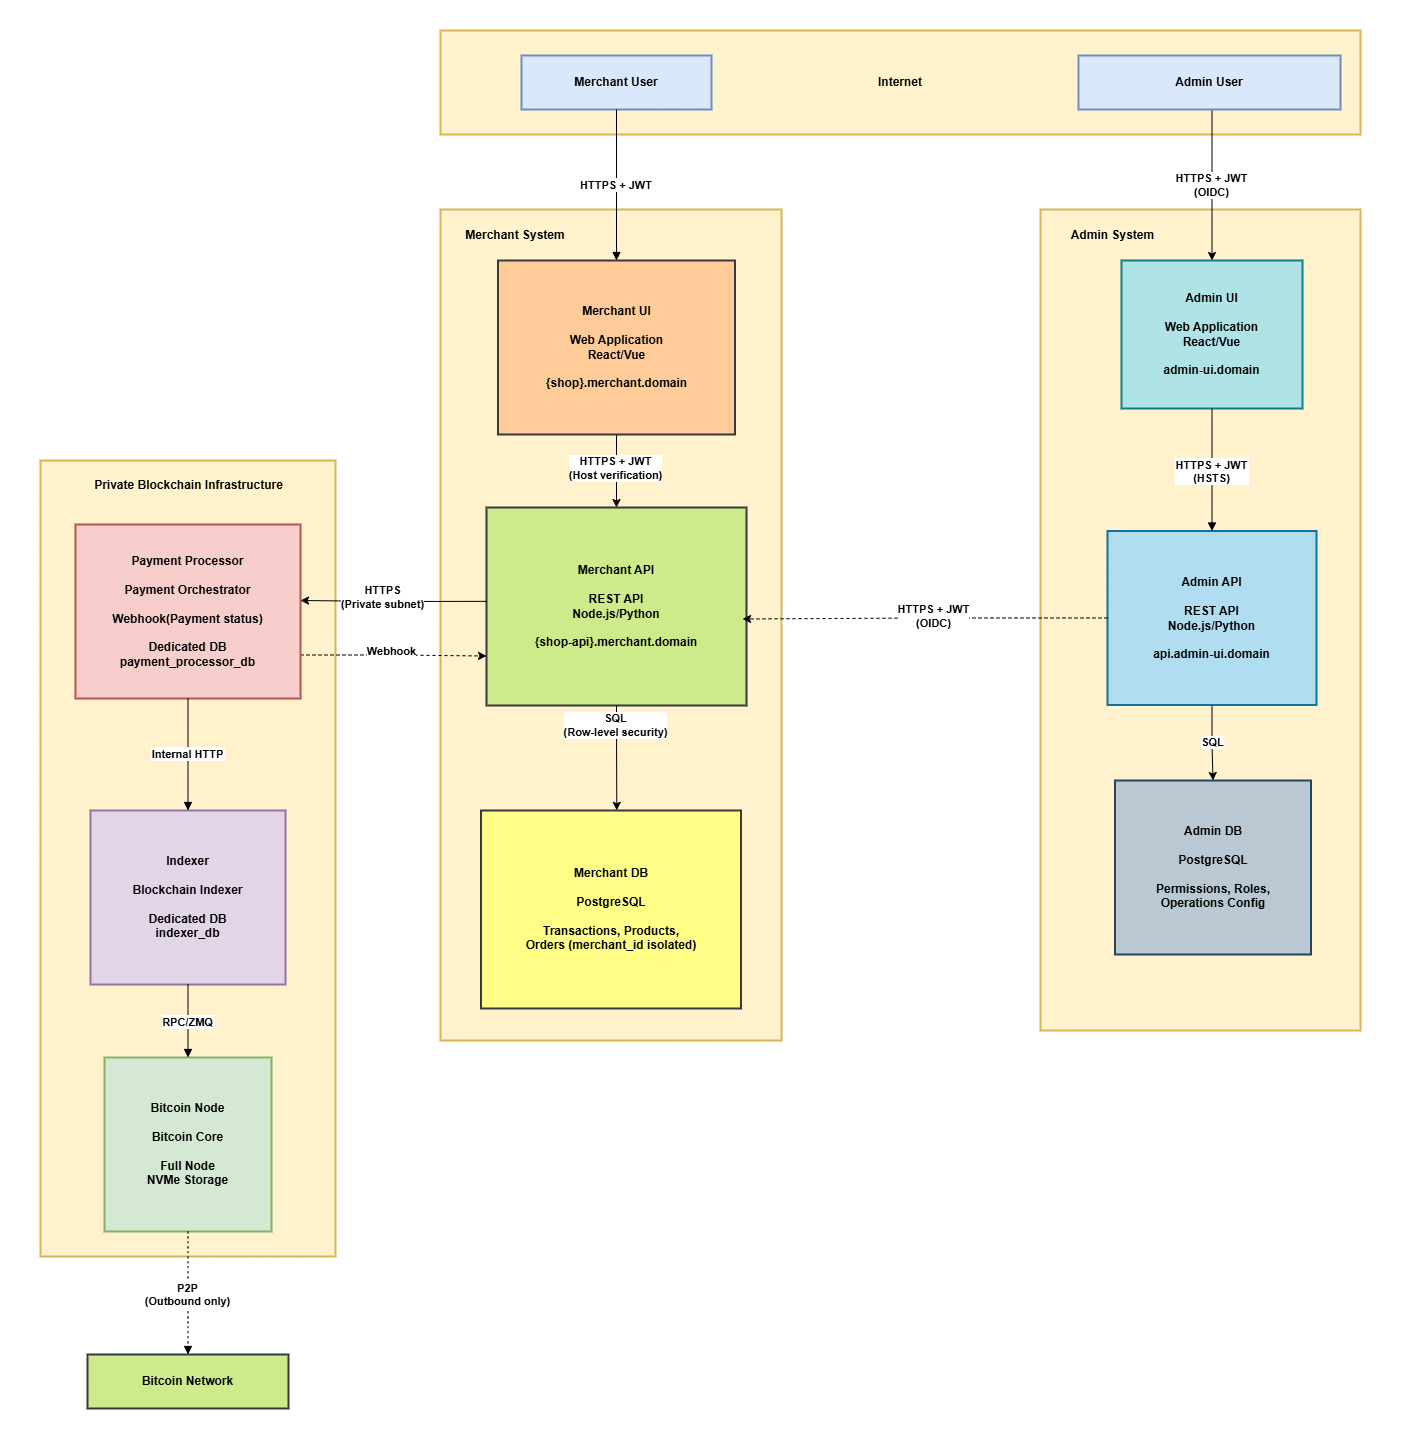

The diagram above was exported from draw.io. Its source (the exported page's mxGraphModel, read from the mxfile embedded in the PNG):
<mxGraphModel dx="2570" dy="1488" grid="1" gridSize="10" guides="1" tooltips="1" connect="1" arrows="1" fold="1" page="1" pageScale="1" pageWidth="850" pageHeight="1100" math="0" shadow="0">
  <root>
    <mxCell id="0" />
    <mxCell id="1" parent="0" />
    <mxCell id="tGlD--9q6XUqc12aGCL1-1" parent="1" style="whiteSpace=wrap;strokeWidth=2;fillColor=#fff2cc;strokeColor=#d6b656;" value="" vertex="1">
      <mxGeometry height="796" width="295" x="70" y="770" as="geometry" />
    </mxCell>
    <mxCell id="tGlD--9q6XUqc12aGCL1-2" parent="1" style="whiteSpace=wrap;strokeWidth=2;fillColor=#fff2cc;strokeColor=#d6b656;" value="" vertex="1">
      <mxGeometry height="831" width="341" x="470" y="519" as="geometry" />
    </mxCell>
    <mxCell id="tGlD--9q6XUqc12aGCL1-3" parent="1" style="whiteSpace=wrap;strokeWidth=2;fillColor=#fff2cc;strokeColor=#d6b656;" value="" vertex="1">
      <mxGeometry height="821" width="320" x="1070" y="519" as="geometry" />
    </mxCell>
    <mxCell id="tGlD--9q6XUqc12aGCL1-4" parent="1" style="whiteSpace=wrap;strokeWidth=2;fillColor=#fff2cc;strokeColor=#d6b656;fontStyle=1" value="Internet" vertex="1">
      <mxGeometry height="104" width="920" x="470" y="340" as="geometry" />
    </mxCell>
    <mxCell id="REEV9zs5ZHDIZJxxlM1w-1" edge="1" parent="1" source="tGlD--9q6XUqc12aGCL1-5" style="edgeStyle=orthogonalEdgeStyle;rounded=0;orthogonalLoop=1;jettySize=auto;html=1;exitX=0.5;exitY=1;exitDx=0;exitDy=0;entryX=0.5;entryY=0;entryDx=0;entryDy=0;" target="tGlD--9q6XUqc12aGCL1-7">
      <mxGeometry relative="1" as="geometry">
        <Array as="points">
          <mxPoint x="1242" y="369" />
        </Array>
      </mxGeometry>
    </mxCell>
    <mxCell id="REEV9zs5ZHDIZJxxlM1w-2" connectable="0" parent="REEV9zs5ZHDIZJxxlM1w-1" style="edgeLabel;html=1;align=center;verticalAlign=middle;resizable=0;points=[];" value="&lt;b&gt;&lt;font style=&quot;font-size: 11px;&quot;&gt;HTTPS + JWT&lt;br style=&quot;padding: 0px; margin: 0px;&quot;&gt;(OIDC)&lt;/font&gt;&lt;/b&gt;" vertex="1">
      <mxGeometry relative="1" x="0.0267" y="-1" as="geometry">
        <mxPoint x="-1" y="47" as="offset" />
      </mxGeometry>
    </mxCell>
    <mxCell id="tGlD--9q6XUqc12aGCL1-5" parent="1" style="whiteSpace=wrap;strokeWidth=2;fillColor=#dae8fc;strokeColor=#6c8ebf;fontStyle=1" value="Admin User" vertex="1">
      <mxGeometry height="54" width="262" x="1108" y="365" as="geometry" />
    </mxCell>
    <mxCell id="tGlD--9q6XUqc12aGCL1-6" parent="1" style="whiteSpace=wrap;strokeWidth=2;fillColor=#dae8fc;strokeColor=#6c8ebf;fontStyle=1" value="Merchant User" vertex="1">
      <mxGeometry height="54" width="190" x="551" y="365" as="geometry" />
    </mxCell>
    <mxCell id="tGlD--9q6XUqc12aGCL1-7" parent="1" style="whiteSpace=wrap;strokeWidth=2;fillColor=#b0e3e6;strokeColor=#0e8088;fontStyle=1" value="Admin UI&#10;&#10;Web Application&#10;React/Vue&#10;&#10;admin-ui.domain" vertex="1">
      <mxGeometry height="148" width="181" x="1151" y="570" as="geometry" />
    </mxCell>
    <mxCell id="REEV9zs5ZHDIZJxxlM1w-4" edge="1" parent="1" source="tGlD--9q6XUqc12aGCL1-8" style="edgeStyle=orthogonalEdgeStyle;rounded=0;orthogonalLoop=1;jettySize=auto;html=1;entryX=0.5;entryY=0;entryDx=0;entryDy=0;" target="tGlD--9q6XUqc12aGCL1-9">
      <mxGeometry relative="1" as="geometry" />
    </mxCell>
    <mxCell id="REEV9zs5ZHDIZJxxlM1w-5" connectable="0" parent="REEV9zs5ZHDIZJxxlM1w-4" style="edgeLabel;html=1;align=center;verticalAlign=middle;resizable=0;points=[];" value="&lt;b&gt;SQL&lt;/b&gt;" vertex="1">
      <mxGeometry relative="1" x="-0.1581" as="geometry">
        <mxPoint x="-1" y="4" as="offset" />
      </mxGeometry>
    </mxCell>
    <mxCell id="tGlD--9q6XUqc12aGCL1-8" parent="1" style="whiteSpace=wrap;strokeWidth=2;fillColor=#b1ddf0;strokeColor=#10739e;fontStyle=1" value="Admin API&#10;&#10;REST API&#10;Node.js/Python&#10;&#10;api.admin-ui.domain" vertex="1">
      <mxGeometry height="174" width="209" x="1137" y="840.5" as="geometry" />
    </mxCell>
    <mxCell id="tGlD--9q6XUqc12aGCL1-9" parent="1" style="whiteSpace=wrap;strokeWidth=2;fillColor=#bac8d3;strokeColor=#23445d;fontStyle=1" value="Admin DB&#10;&#10;PostgreSQL&#10;&#10;Permissions, Roles,&#10;Operations Config" vertex="1">
      <mxGeometry height="174" width="196" x="1144.5" y="1090" as="geometry" />
    </mxCell>
    <mxCell id="REEV9zs5ZHDIZJxxlM1w-10" edge="1" parent="1" source="tGlD--9q6XUqc12aGCL1-10" style="edgeStyle=orthogonalEdgeStyle;rounded=0;orthogonalLoop=1;jettySize=auto;html=1;" target="tGlD--9q6XUqc12aGCL1-11" value="">
      <mxGeometry relative="1" as="geometry" />
    </mxCell>
    <mxCell id="REEV9zs5ZHDIZJxxlM1w-11" connectable="0" parent="REEV9zs5ZHDIZJxxlM1w-10" style="edgeLabel;html=1;align=center;verticalAlign=middle;resizable=0;points=[];" value="&lt;b&gt;HTTPS + JWT&lt;br style=&quot;padding: 0px; margin: 0px;&quot;&gt;(Host verification)&lt;/b&gt;" vertex="1">
      <mxGeometry relative="1" x="-0.0968" y="-2" as="geometry">
        <mxPoint as="offset" />
      </mxGeometry>
    </mxCell>
    <mxCell id="tGlD--9q6XUqc12aGCL1-10" parent="1" style="whiteSpace=wrap;strokeWidth=2;fillColor=#ffcc99;strokeColor=#36393d;fontStyle=1" value="Merchant UI&#10;&#10;Web Application&#10;React/Vue&#10;&#10;{shop}.merchant.domain" vertex="1">
      <mxGeometry height="174" width="237" x="527.5" y="570" as="geometry" />
    </mxCell>
    <mxCell id="tGlD--9q6XUqc12aGCL1-11" parent="1" style="whiteSpace=wrap;strokeWidth=2;fillColor=#cdeb8b;strokeColor=#36393d;fontStyle=1" value="Merchant API&#10;&#10;REST API&#10;Node.js/Python&#10;&#10;{shop-api}.merchant.domain" vertex="1">
      <mxGeometry height="198" width="260" x="516" y="817" as="geometry" />
    </mxCell>
    <mxCell id="tGlD--9q6XUqc12aGCL1-12" parent="1" style="whiteSpace=wrap;strokeWidth=2;fillColor=#ffff88;strokeColor=#36393d;fontStyle=1;" value="Merchant DB&#10;&#10;PostgreSQL&#10;&#10;Transactions, Products,&#10;Orders (merchant_id isolated)" vertex="1">
      <mxGeometry height="198" width="260" x="510.5" y="1120" as="geometry" />
    </mxCell>
    <mxCell id="REEV9zs5ZHDIZJxxlM1w-16" edge="1" parent="1" source="tGlD--9q6XUqc12aGCL1-13" style="edgeStyle=orthogonalEdgeStyle;rounded=0;orthogonalLoop=1;jettySize=auto;html=1;exitX=1;exitY=0.75;exitDx=0;exitDy=0;entryX=0;entryY=0.75;entryDx=0;entryDy=0;dashed=1;" target="tGlD--9q6XUqc12aGCL1-11">
      <mxGeometry relative="1" as="geometry" />
    </mxCell>
    <mxCell id="REEV9zs5ZHDIZJxxlM1w-17" connectable="0" parent="REEV9zs5ZHDIZJxxlM1w-16" style="edgeLabel;html=1;align=center;verticalAlign=middle;resizable=0;points=[];" value="&lt;b&gt;Webhook&lt;/b&gt;" vertex="1">
      <mxGeometry relative="1" x="-0.0339" y="5" as="geometry">
        <mxPoint as="offset" />
      </mxGeometry>
    </mxCell>
    <mxCell id="tGlD--9q6XUqc12aGCL1-13" parent="1" style="whiteSpace=wrap;strokeWidth=2;fillColor=#f8cecc;strokeColor=#b85450;fontStyle=1" value="Payment Processor&#10;&#10;Payment Orchestrator&#10;&#10;Webhook(Payment status)&#10;&#10;Dedicated DB&#10;payment_processor_db" vertex="1">
      <mxGeometry height="174" width="225" x="105" y="834" as="geometry" />
    </mxCell>
    <mxCell id="tGlD--9q6XUqc12aGCL1-14" parent="1" style="whiteSpace=wrap;strokeWidth=2;fillColor=#e1d5e7;strokeColor=#9673a6;fontStyle=1" value="Indexer&#10;&#10;Blockchain Indexer&#10;&#10;Dedicated DB&#10;indexer_db" vertex="1">
      <mxGeometry height="174" width="195" x="120" y="1120" as="geometry" />
    </mxCell>
    <mxCell id="tGlD--9q6XUqc12aGCL1-15" parent="1" style="whiteSpace=wrap;strokeWidth=2;fillColor=#d5e8d4;strokeColor=#82b366;fontStyle=1" value="Bitcoin Node&#10;&#10;Bitcoin Core&#10;&#10;Full Node&#10;NVMe Storage" vertex="1">
      <mxGeometry height="174" width="167" x="134" y="1367" as="geometry" />
    </mxCell>
    <mxCell id="tGlD--9q6XUqc12aGCL1-16" parent="1" style="whiteSpace=wrap;strokeWidth=2;fillColor=#cdeb8b;strokeColor=#36393d;fontStyle=1" value="Bitcoin Network" vertex="1">
      <mxGeometry height="54" width="201" x="117" y="1664" as="geometry" />
    </mxCell>
    <mxCell id="tGlD--9q6XUqc12aGCL1-18" edge="1" parent="1" source="tGlD--9q6XUqc12aGCL1-7" style="curved=1;startArrow=none;endArrow=block;exitX=0.5;exitY=1;entryX=0.5;entryY=0;rounded=0;fontStyle=1" target="tGlD--9q6XUqc12aGCL1-8" value="HTTPS + JWT&#10;(HSTS)">
      <mxGeometry relative="1" as="geometry">
        <Array as="points" />
      </mxGeometry>
    </mxCell>
    <mxCell id="tGlD--9q6XUqc12aGCL1-21" edge="1" parent="1" source="tGlD--9q6XUqc12aGCL1-6" style="curved=1;startArrow=none;endArrow=block;exitX=0.5;exitY=1;entryX=0.5;entryY=0;rounded=0;fontStyle=1" target="tGlD--9q6XUqc12aGCL1-10" value="HTTPS + JWT">
      <mxGeometry relative="1" as="geometry">
        <Array as="points" />
      </mxGeometry>
    </mxCell>
    <mxCell id="tGlD--9q6XUqc12aGCL1-25" edge="1" parent="1" source="tGlD--9q6XUqc12aGCL1-13" style="curved=1;startArrow=none;endArrow=block;exitX=0.5;exitY=1;entryX=0.5;entryY=0;rounded=0;fontStyle=1" target="tGlD--9q6XUqc12aGCL1-14" value="Internal HTTP">
      <mxGeometry relative="1" as="geometry">
        <Array as="points" />
      </mxGeometry>
    </mxCell>
    <mxCell id="tGlD--9q6XUqc12aGCL1-27" edge="1" parent="1" source="tGlD--9q6XUqc12aGCL1-14" style="curved=1;startArrow=none;endArrow=block;exitX=0.5;exitY=1;entryX=0.5;entryY=0;rounded=0;fontStyle=1" target="tGlD--9q6XUqc12aGCL1-15" value="RPC/ZMQ">
      <mxGeometry relative="1" as="geometry">
        <Array as="points" />
      </mxGeometry>
    </mxCell>
    <mxCell id="tGlD--9q6XUqc12aGCL1-28" edge="1" parent="1" source="tGlD--9q6XUqc12aGCL1-15" style="curved=1;dashed=1;dashPattern=2 3;startArrow=none;endArrow=block;exitX=0.5;exitY=1;entryX=0.5;entryY=0;rounded=0;fontStyle=1" target="tGlD--9q6XUqc12aGCL1-16" value="P2P&#10;(Outbound only)">
      <mxGeometry relative="1" as="geometry">
        <Array as="points" />
      </mxGeometry>
    </mxCell>
    <mxCell id="REEV9zs5ZHDIZJxxlM1w-6" edge="1" parent="1" source="tGlD--9q6XUqc12aGCL1-8" style="edgeStyle=orthogonalEdgeStyle;rounded=0;orthogonalLoop=1;jettySize=auto;html=1;exitX=0;exitY=0.5;exitDx=0;exitDy=0;entryX=0.985;entryY=0.563;entryDx=0;entryDy=0;entryPerimeter=0;dashed=1;" target="tGlD--9q6XUqc12aGCL1-11">
      <mxGeometry relative="1" as="geometry" />
    </mxCell>
    <mxCell id="REEV9zs5ZHDIZJxxlM1w-7" connectable="0" parent="REEV9zs5ZHDIZJxxlM1w-6" style="edgeLabel;html=1;align=center;verticalAlign=middle;resizable=0;points=[];" value="Text" vertex="1">
      <mxGeometry relative="1" x="-0.0102" y="-1" as="geometry">
        <mxPoint x="2" y="-1" as="offset" />
      </mxGeometry>
    </mxCell>
    <mxCell id="REEV9zs5ZHDIZJxxlM1w-8" connectable="0" parent="REEV9zs5ZHDIZJxxlM1w-6" style="edgeLabel;html=1;align=center;verticalAlign=middle;resizable=0;points=[];" value="&lt;b&gt;HTTPS + JWT&lt;br style=&quot;padding: 0px; margin: 0px;&quot;&gt;(OIDC)&lt;/b&gt;" vertex="1">
      <mxGeometry relative="1" x="-0.0341" y="-3" as="geometry">
        <mxPoint x="2" as="offset" />
      </mxGeometry>
    </mxCell>
    <mxCell id="REEV9zs5ZHDIZJxxlM1w-12" parent="1" style="text;html=1;whiteSpace=wrap;strokeColor=none;fillColor=none;align=center;verticalAlign=middle;rounded=0;" value="&lt;b&gt;Merchant System&lt;/b&gt;" vertex="1">
      <mxGeometry height="30" width="130" x="480" y="530" as="geometry" />
    </mxCell>
    <mxCell id="REEV9zs5ZHDIZJxxlM1w-13" parent="1" style="text;html=1;whiteSpace=wrap;strokeColor=none;fillColor=none;align=center;verticalAlign=middle;rounded=0;" value="&lt;b&gt;Admin System&lt;/b&gt;" vertex="1">
      <mxGeometry height="30" width="105" x="1090" y="530" as="geometry" />
    </mxCell>
    <mxCell id="REEV9zs5ZHDIZJxxlM1w-14" edge="1" parent="1" source="tGlD--9q6XUqc12aGCL1-11" style="edgeStyle=orthogonalEdgeStyle;rounded=0;orthogonalLoop=1;jettySize=auto;html=1;exitX=0.001;exitY=0.474;exitDx=0;exitDy=0;exitPerimeter=0;">
      <mxGeometry relative="1" as="geometry">
        <Array as="points" />
        <mxPoint x="330" y="910" as="targetPoint" />
      </mxGeometry>
    </mxCell>
    <mxCell id="REEV9zs5ZHDIZJxxlM1w-15" connectable="0" parent="REEV9zs5ZHDIZJxxlM1w-14" style="edgeLabel;html=1;align=center;verticalAlign=middle;resizable=0;points=[];" value="&lt;b&gt;HTTPS&lt;br style=&quot;padding: 0px; margin: 0px;&quot;&gt;(Private subnet)&lt;/b&gt;" vertex="1">
      <mxGeometry relative="1" x="0.1718" y="-4" as="geometry">
        <mxPoint x="3" as="offset" />
      </mxGeometry>
    </mxCell>
    <mxCell id="REEV9zs5ZHDIZJxxlM1w-18" parent="1" style="text;html=1;whiteSpace=wrap;strokeColor=none;fillColor=none;align=center;verticalAlign=middle;rounded=0;" value="&lt;b&gt;Private Blockchain Infrastructure&lt;/b&gt;" vertex="1">
      <mxGeometry height="30" width="203" x="117" y="780" as="geometry" />
    </mxCell>
    <mxCell id="REEV9zs5ZHDIZJxxlM1w-20" edge="1" parent="1" source="tGlD--9q6XUqc12aGCL1-11" style="edgeStyle=orthogonalEdgeStyle;rounded=0;orthogonalLoop=1;jettySize=auto;html=1;exitX=0.5;exitY=1;exitDx=0;exitDy=0;entryX=0.517;entryY=0.723;entryDx=0;entryDy=0;entryPerimeter=0;" target="tGlD--9q6XUqc12aGCL1-2">
      <mxGeometry relative="1" as="geometry" />
    </mxCell>
    <mxCell id="REEV9zs5ZHDIZJxxlM1w-21" connectable="0" parent="REEV9zs5ZHDIZJxxlM1w-20" style="edgeLabel;html=1;align=center;verticalAlign=middle;resizable=0;points=[];" value="&lt;b&gt;SQL&lt;br style=&quot;padding: 0px; margin: 0px;&quot;&gt;(Row-level security)&lt;/b&gt;" vertex="1">
      <mxGeometry relative="1" x="-0.6196" y="-1" as="geometry">
        <mxPoint x="-1" y="-1" as="offset" />
      </mxGeometry>
    </mxCell>
    <mxCell id="_820EwExrsurvwb6_f-y-1" parent="1" style="rounded=0;whiteSpace=wrap;html=1;fillColor=none;strokeColor=none;" value="" vertex="1">
      <mxGeometry height="1440" width="1410" x="30" y="310" as="geometry" />
    </mxCell>
  </root>
</mxGraphModel>